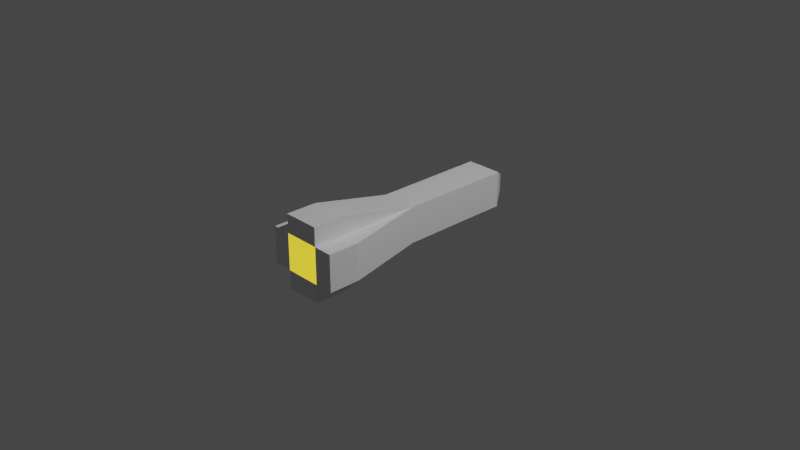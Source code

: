 # Source: missile.blend  (saved by Blender 2.90.8; exported with 4.5.12 LTS)
import bpy
from mathutils import Matrix  # noqa: F401  (used for matrix-valued properties, if any)

bpy.ops.wm.read_factory_settings(use_empty=True)
scene = bpy.context.scene
scene.name = 'Scene'

# ---- collections
col_collection = bpy.data.collections.new('Collection'); scene.collection.children.link(col_collection)

# ---- materials (node trees are filled in below, after node groups)
mat_body = bpy.data.materials.new('Body')
mat_body.alpha_threshold = 0.0
mat_body.use_transparent_shadow = False
mat_body.line_color = (0.0, 0.0, 0.0, 1.0)
mat_engine = bpy.data.materials.new('Engine')
mat_engine.use_transparent_shadow = False

# ---- material node trees
mat_body.use_nodes = True; mat_body.node_tree.nodes.clear()
_N = mat_body.node_tree.nodes; _L = mat_body.node_tree.links
n0 = _N.new('ShaderNodeOutputMaterial'); n0.name = 'Material Output'; n0.location = (300, 300)
n1 = _N.new('ShaderNodeBsdfPrincipled'); n1.name = 'Principled BSDF'; n1.location = (10, 300)
n1.distribution = 'GGX'
n1.subsurface_method = 'BURLEY'
n1.inputs[2].default_value = 0.4
n1.inputs[3].default_value = 1.45
n1.inputs[27].default_value = (0.0, 0.0, 0.0, 1.0)
n1.inputs[28].default_value = 1.0
_L.new(n1.outputs[0], n0.inputs[0])
n0.is_active_output = True
mat_engine.use_nodes = True; mat_engine.node_tree.nodes.clear()
_N = mat_engine.node_tree.nodes; _L = mat_engine.node_tree.links
n0 = _N.new('ShaderNodeBsdfPrincipled'); n0.name = 'Principled BSDF'; n0.location = (10, 300)
n0.distribution = 'GGX'
n0.subsurface_method = 'BURLEY'
n0.inputs[3].default_value = 1.45
n0.inputs[27].default_value = (1.0, 0.7157, 0.0, 1.0)
n0.inputs[28].default_value = 1.0
n1 = _N.new('ShaderNodeOutputMaterial'); n1.name = 'Material Output'; n1.location = (300, 300)
_L.new(n0.outputs[0], n1.inputs[0])
n1.is_active_output = True

# ---- world
world_world = bpy.data.worlds.new('World'); scene.world = world_world
world_world.use_nodes = True; world_world.node_tree.nodes.clear()
_N = world_world.node_tree.nodes; _L = world_world.node_tree.links
n0 = _N.new('ShaderNodeOutputWorld'); n0.name = 'World Output'; n0.location = (300, 300)
n1 = _N.new('ShaderNodeBackground'); n1.name = 'Background'; n1.location = (10, 300)
n1.inputs[0].default_value = (0.05088, 0.05088, 0.05088, 1.0)
_L.new(n1.outputs[0], n0.inputs[0])
n0.is_active_output = True
world_world.color = (0.05088, 0.05088, 0.05088)
world_world.use_sun_shadow = False
world_world.sun_shadow_jitter_overblur = 0.0

# ---- cameras
cam_camera = bpy.data.cameras.new('Camera')
cam_camera.clip_end = 100.0
cam_camera.ortho_scale = 7.314

# ---- lights
light_light = bpy.data.lights.new('Light', 'POINT')
light_light.transmission_factor = 0.0
light_light.energy = 1000.0
light_light.shadow_soft_size = 0.1
light_light.shadow_maximum_resolution = 0.006
light_light.use_absolute_resolution = True

# ---- meshes
me_cube = bpy.data.meshes.new('Cube')
me_cube.from_pydata([(0.2, 1.256, 0.2), (0.2, 1.256, -0.2), (0.2, -1.256, 0.2), (0.2, -1.256, -0.2), (-0.2, 1.256, 0.2), (-0.2, 1.256, -0.2), (-0.2, -1.256, 0.2), (-0.2, -1.256, -0.2), (-0.2, 0.0, -0.2), (0.2, 0.0, 0.2), (-0.2, 0.0, 0.2), (0.2, 0.0, -0.2), (-0.404, -0.9157, -0.2), (-0.404, -1.256, -0.2), (-0.404, -1.256, 0.2), (-0.404, -0.9157, 0.2), (0.4088, -1.256, 0.2), (0.4088, -1.256, -0.2), (0.4088, -0.9157, 0.2), (0.4088, -0.9157, -0.2), (0.2, -1.256, 0.4043), (-0.2, -1.256, 0.4043), (0.2, -0.9157, 0.4043), (-0.2, -0.9157, 0.4043), (-0.2, -0.9157, -0.401), (-0.2, -1.256, -0.401), (0.2, -1.256, -0.401), (0.2, -0.9157, -0.401), (0.09757, 1.413, -0.09757), (-0.09757, 1.413, -0.09757), (0.09757, 1.413, 0.09757), (-0.09757, 1.413, 0.09757)], [], [(9, 10, 23, 22), (3, 2, 6, 7), (8, 10, 4, 5), (3, 7, 25, 26), (2, 3, 17, 16), (4, 0, 30, 31), (1, 0, 9, 11), (5, 1, 11, 8), (8, 7, 13, 12), (0, 4, 10, 9), (13, 14, 15, 12), (10, 8, 12, 15), (7, 6, 14, 13), (6, 10, 15, 14), (19, 18, 16, 17), (3, 11, 19, 17), (9, 2, 16, 18), (11, 9, 18, 19), (22, 23, 21, 20), (6, 2, 20, 21), (2, 9, 22, 20), (10, 6, 21, 23), (24, 27, 26, 25), (8, 11, 27, 24), (11, 3, 26, 27), (7, 8, 24, 25), (29, 31, 30, 28), (0, 1, 28, 30), (5, 4, 31, 29), (1, 5, 29, 28)])
me_cube.polygons.foreach_set('material_index', [0, 1, 0, 0, 0, 0, 0, 0, 0, 0, 0, 0, 0, 0, 0, 0, 0, 0, 0, 0, 0, 0, 0, 0, 0, 0, 0, 0, 0, 0])
_uv = me_cube.uv_layers.new(name='UVMap')
_uv.uv.foreach_set('vector', [0.625, 0.625, 0.875, 0.625, 0.875, 0.625, 0.625, 0.625, 0.375, 0.75, 0.625, 0.75, 0.625, 1.0, 0.375, 1.0, 0.375, 0.125, 0.625, 0.125, 0.625, 0.25, 0.375, 0.25, 0.375, 0.75, 0.375, 1.0, 0.375, 1.0, 0.375, 0.75, 0.625, 0.75, 0.375, 0.75, 0.375, 0.75, 0.625, 0.75, 0.875, 0.5, 0.625, 0.5, 0.625, 0.5, 0.875, 0.5, 0.375, 0.5, 0.625, 0.5, 0.625, 0.625, 0.375, 0.625, 0.125, 0.5, 0.375, 0.5, 0.375, 0.625, 0.125, 0.625, 0.125, 0.625, 0.125, 0.75, 0.125, 0.75, 0.125, 0.625, 0.625, 0.5, 0.875, 0.5, 0.875, 0.625, 0.625, 0.625, 0.375, 0.0, 0.625, 0.0, 0.625, 0.125, 0.375, 0.125, 0.625, 0.125, 0.375, 0.125, 0.375, 0.125, 0.625, 0.125, 0.375, 1.0, 0.625, 1.0, 0.625, 1.0, 0.375, 1.0, 0.875, 0.75, 0.875, 0.625, 0.875, 0.625, 0.875, 0.75, 0.375, 0.625, 0.625, 0.625, 0.625, 0.75, 0.375, 0.75, 0.375, 0.75, 0.375, 0.625, 0.375, 0.625, 0.375, 0.75, 0.625, 0.625, 0.625, 0.75, 0.625, 0.75, 0.625, 0.625, 0.375, 0.625, 0.625, 0.625, 0.625, 0.625, 0.375, 0.625, 0.625, 0.625, 0.875, 0.625, 0.875, 0.75, 0.625, 0.75, 0.625, 1.0, 0.625, 0.75, 0.625, 0.75, 0.625, 1.0, 0.625, 0.75, 0.625, 0.625, 0.625, 0.625, 0.625, 0.75, 0.875, 0.625, 0.875, 0.75, 0.875, 0.75, 0.875, 0.625, 0.125, 0.625, 0.375, 0.625, 0.375, 0.75, 0.125, 0.75, 0.125, 0.625, 0.375, 0.625, 0.375, 0.625, 0.125, 0.625, 0.375, 0.625, 0.375, 0.75, 0.375, 0.75, 0.375, 0.625, 0.125, 0.75, 0.125, 0.625, 0.125, 0.625, 0.125, 0.75, 0.375, 0.25, 0.625, 0.25, 0.625, 0.5, 0.375, 0.5, 0.625, 0.5, 0.375, 0.5, 0.375, 0.5, 0.625, 0.5, 0.375, 0.25, 0.625, 0.25, 0.625, 0.25, 0.375, 0.25, 0.375, 0.5, 0.125, 0.5, 0.125, 0.5, 0.375, 0.5])
me_cube.materials.append(mat_body)
me_cube.materials.append(mat_engine)
me_cube.use_remesh_preserve_volume = False
me_cube.use_remesh_preserve_attributes = False
me_cube.use_mirror_vertex_groups = False
me_cube.update()

# ---- objects
ob_cube = bpy.data.objects.new('Cube', me_cube)
ob_light = bpy.data.objects.new('Light', light_light)
ob_camera = bpy.data.objects.new('Camera', cam_camera)

# ---- transforms, parenting, visibility, modifiers, constraints
ob_cube.location = (0.0, 0.0, 0.0)
ob_cube.lock_rotations_4d = False
ob_cube.empty_display_type = 'ARROWS'
ob_cube.lineart.crease_threshold = 0.0
ob_light.location = (4.076, 1.005, 5.904)
ob_light.rotation_euler = (0.6503, 0.05522, 1.866)
ob_light.lock_rotations_4d = False
ob_light.empty_display_type = 'ARROWS'
ob_light.color = (0.0, 0.0, 0.0, 0.0)
ob_light.lineart.crease_threshold = 0.0
ob_camera.location = (7.359, -6.926, 4.958)
ob_camera.rotation_euler = (1.109, 0.0, 0.8149)
ob_camera.lock_rotations_4d = False
ob_camera.empty_display_type = 'ARROWS'
ob_camera.color = (0.0, 0.0, 0.0, 0.0)
ob_camera.display_type = 'WIRE'
ob_camera.lineart.crease_threshold = 0.0

# ---- collection membership
col_collection.objects.link(ob_cube)
col_collection.objects.link(ob_light)
col_collection.objects.link(ob_camera)

# ---- scene / render settings (as saved in the file)
scene.camera = ob_camera
scene.frame_start = 1; scene.frame_end = 250; scene.frame_set(1)
scene.render.engine = 'BLENDER_EEVEE_NEXT'
scene.cycles.use_denoising = False
scene.cycles.samples = 128
scene.cycles.sampling_pattern = 'TABULATED_SOBOL'
scene.cycles.use_adaptive_sampling = False
scene.cycles.use_light_tree = False
scene.view_settings.view_transform = 'Filmic'
bpy.context.view_layer.update()
